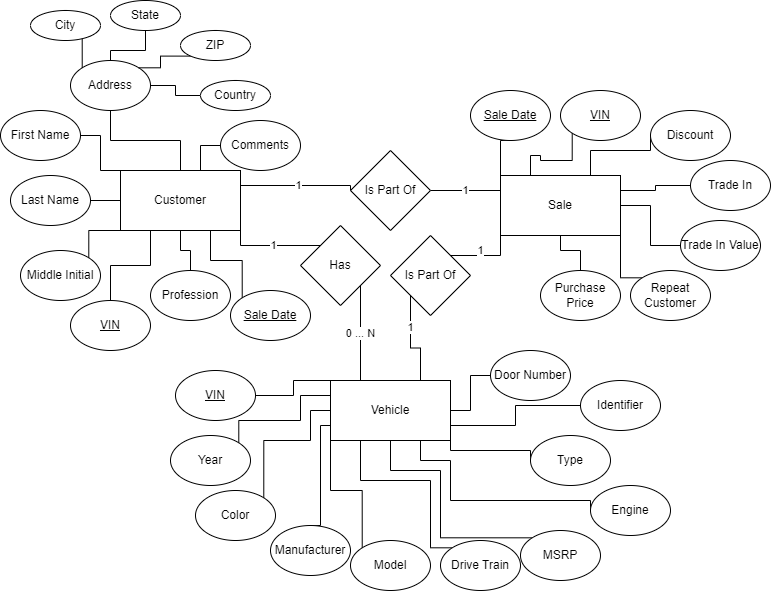

The diagram above was exported from draw.io. Its source (the exported page's mxGraphModel, read from the mxfile embedded in the PNG):
<mxGraphModel dx="988" dy="582" grid="1" gridSize="10" guides="1" tooltips="1" connect="1" arrows="1" fold="1" page="1" pageScale="1" pageWidth="850" pageHeight="1100" math="0" shadow="0" extFonts="Permanent Marker^https://fonts.googleapis.com/css?family=Permanent+Marker">
  <root>
    <mxCell id="0" />
    <mxCell id="1" parent="0" />
    <mxCell id="QbFRDrq9OHAnYULUhJMN-68" style="edgeStyle=orthogonalEdgeStyle;rounded=0;orthogonalLoop=1;jettySize=auto;html=1;exitX=0;exitY=1;exitDx=0;exitDy=0;entryX=1;entryY=0;entryDx=0;entryDy=0;endArrow=none;endFill=0;" parent="1" source="QbFRDrq9OHAnYULUhJMN-6" target="QbFRDrq9OHAnYULUhJMN-67" edge="1">
      <mxGeometry relative="1" as="geometry">
        <Array as="points">
          <mxPoint x="98" y="280" />
        </Array>
      </mxGeometry>
    </mxCell>
    <mxCell id="yucVVNu-49GvE-tczd0_-42" style="edgeStyle=orthogonalEdgeStyle;rounded=0;orthogonalLoop=1;jettySize=auto;html=1;exitX=1;exitY=0;exitDx=0;exitDy=0;entryX=0;entryY=0.5;entryDx=0;entryDy=0;endArrow=none;endFill=0;" edge="1" parent="1" source="QbFRDrq9OHAnYULUhJMN-6" target="yucVVNu-49GvE-tczd0_-41">
      <mxGeometry relative="1" as="geometry">
        <Array as="points">
          <mxPoint x="210" y="220" />
          <mxPoint x="210" y="195" />
        </Array>
      </mxGeometry>
    </mxCell>
    <mxCell id="yucVVNu-49GvE-tczd0_-43" style="edgeStyle=orthogonalEdgeStyle;rounded=0;orthogonalLoop=1;jettySize=auto;html=1;endArrow=none;endFill=0;exitX=0.5;exitY=1;exitDx=0;exitDy=0;" edge="1" parent="1" source="QbFRDrq9OHAnYULUhJMN-6" target="yucVVNu-49GvE-tczd0_-40">
      <mxGeometry relative="1" as="geometry">
        <mxPoint x="190" y="290" as="sourcePoint" />
      </mxGeometry>
    </mxCell>
    <mxCell id="yucVVNu-49GvE-tczd0_-44" style="edgeStyle=orthogonalEdgeStyle;rounded=0;orthogonalLoop=1;jettySize=auto;html=1;exitX=0.25;exitY=1;exitDx=0;exitDy=0;entryX=0.5;entryY=0;entryDx=0;entryDy=0;endArrow=none;endFill=0;" edge="1" parent="1" source="QbFRDrq9OHAnYULUhJMN-6" target="QbFRDrq9OHAnYULUhJMN-69">
      <mxGeometry relative="1" as="geometry" />
    </mxCell>
    <mxCell id="yucVVNu-49GvE-tczd0_-88" value="1" style="edgeStyle=orthogonalEdgeStyle;rounded=0;orthogonalLoop=1;jettySize=auto;html=1;exitX=1;exitY=0.25;exitDx=0;exitDy=0;entryX=0;entryY=0.5;entryDx=0;entryDy=0;endArrow=none;endFill=0;" edge="1" parent="1" source="QbFRDrq9OHAnYULUhJMN-6" target="yucVVNu-49GvE-tczd0_-85">
      <mxGeometry relative="1" as="geometry">
        <Array as="points">
          <mxPoint x="360" y="235" />
        </Array>
      </mxGeometry>
    </mxCell>
    <mxCell id="yucVVNu-49GvE-tczd0_-90" value="1" style="edgeStyle=orthogonalEdgeStyle;rounded=0;orthogonalLoop=1;jettySize=auto;html=1;exitX=1;exitY=1;exitDx=0;exitDy=0;entryX=0;entryY=0;entryDx=0;entryDy=0;endArrow=none;endFill=0;" edge="1" parent="1" source="QbFRDrq9OHAnYULUhJMN-6" target="yucVVNu-49GvE-tczd0_-87">
      <mxGeometry relative="1" as="geometry">
        <Array as="points">
          <mxPoint x="250" y="295" />
        </Array>
      </mxGeometry>
    </mxCell>
    <mxCell id="QbFRDrq9OHAnYULUhJMN-6" value="Customer" style="rounded=0;whiteSpace=wrap;html=1;" parent="1" vertex="1">
      <mxGeometry x="130" y="220" width="120" height="60" as="geometry" />
    </mxCell>
    <mxCell id="QbFRDrq9OHAnYULUhJMN-24" style="edgeStyle=orthogonalEdgeStyle;rounded=0;orthogonalLoop=1;jettySize=auto;html=1;exitX=0.5;exitY=1;exitDx=0;exitDy=0;endArrow=none;endFill=0;" parent="1" source="QbFRDrq9OHAnYULUhJMN-9" target="QbFRDrq9OHAnYULUhJMN-6" edge="1">
      <mxGeometry relative="1" as="geometry" />
    </mxCell>
    <mxCell id="QbFRDrq9OHAnYULUhJMN-9" value="Address" style="ellipse;whiteSpace=wrap;html=1;" parent="1" vertex="1">
      <mxGeometry x="80" y="110" width="80" height="50" as="geometry" />
    </mxCell>
    <mxCell id="QbFRDrq9OHAnYULUhJMN-25" style="edgeStyle=orthogonalEdgeStyle;rounded=0;orthogonalLoop=1;jettySize=auto;html=1;exitX=1;exitY=0.5;exitDx=0;exitDy=0;entryX=0.25;entryY=0;entryDx=0;entryDy=0;endArrow=none;endFill=0;" parent="1" source="QbFRDrq9OHAnYULUhJMN-10" target="QbFRDrq9OHAnYULUhJMN-6" edge="1">
      <mxGeometry relative="1" as="geometry">
        <Array as="points">
          <mxPoint x="110" y="185" />
          <mxPoint x="110" y="220" />
        </Array>
      </mxGeometry>
    </mxCell>
    <mxCell id="QbFRDrq9OHAnYULUhJMN-10" value="First Name" style="ellipse;whiteSpace=wrap;html=1;" parent="1" vertex="1">
      <mxGeometry x="10" y="160" width="80" height="50" as="geometry" />
    </mxCell>
    <mxCell id="QbFRDrq9OHAnYULUhJMN-26" style="edgeStyle=orthogonalEdgeStyle;rounded=0;orthogonalLoop=1;jettySize=auto;html=1;exitX=1;exitY=0.5;exitDx=0;exitDy=0;entryX=0;entryY=0.5;entryDx=0;entryDy=0;endArrow=none;endFill=0;" parent="1" source="QbFRDrq9OHAnYULUhJMN-12" target="QbFRDrq9OHAnYULUhJMN-6" edge="1">
      <mxGeometry relative="1" as="geometry" />
    </mxCell>
    <mxCell id="QbFRDrq9OHAnYULUhJMN-12" value="Last Name" style="ellipse;whiteSpace=wrap;html=1;" parent="1" vertex="1">
      <mxGeometry x="20" y="225" width="80" height="50" as="geometry" />
    </mxCell>
    <mxCell id="QbFRDrq9OHAnYULUhJMN-19" style="edgeStyle=orthogonalEdgeStyle;rounded=0;orthogonalLoop=1;jettySize=auto;html=1;exitX=1;exitY=1;exitDx=0;exitDy=0;entryX=0;entryY=0;entryDx=0;entryDy=0;endArrow=none;endFill=0;" parent="1" source="QbFRDrq9OHAnYULUhJMN-14" target="QbFRDrq9OHAnYULUhJMN-9" edge="1">
      <mxGeometry relative="1" as="geometry" />
    </mxCell>
    <mxCell id="QbFRDrq9OHAnYULUhJMN-14" value="City" style="ellipse;whiteSpace=wrap;html=1;" parent="1" vertex="1">
      <mxGeometry x="40" y="60" width="70" height="30" as="geometry" />
    </mxCell>
    <mxCell id="QbFRDrq9OHAnYULUhJMN-21" style="edgeStyle=orthogonalEdgeStyle;rounded=0;orthogonalLoop=1;jettySize=auto;html=1;exitX=0.5;exitY=1;exitDx=0;exitDy=0;entryX=0.5;entryY=0;entryDx=0;entryDy=0;endArrow=none;endFill=0;" parent="1" source="QbFRDrq9OHAnYULUhJMN-15" target="QbFRDrq9OHAnYULUhJMN-9" edge="1">
      <mxGeometry relative="1" as="geometry" />
    </mxCell>
    <mxCell id="QbFRDrq9OHAnYULUhJMN-15" value="State" style="ellipse;whiteSpace=wrap;html=1;" parent="1" vertex="1">
      <mxGeometry x="120" y="50" width="70" height="30" as="geometry" />
    </mxCell>
    <mxCell id="QbFRDrq9OHAnYULUhJMN-22" style="edgeStyle=orthogonalEdgeStyle;rounded=0;orthogonalLoop=1;jettySize=auto;html=1;exitX=0;exitY=1;exitDx=0;exitDy=0;entryX=1;entryY=0;entryDx=0;entryDy=0;endArrow=none;endFill=0;" parent="1" source="QbFRDrq9OHAnYULUhJMN-16" target="QbFRDrq9OHAnYULUhJMN-9" edge="1">
      <mxGeometry relative="1" as="geometry" />
    </mxCell>
    <mxCell id="QbFRDrq9OHAnYULUhJMN-16" value="ZIP" style="ellipse;whiteSpace=wrap;html=1;" parent="1" vertex="1">
      <mxGeometry x="190" y="80" width="70" height="30" as="geometry" />
    </mxCell>
    <mxCell id="QbFRDrq9OHAnYULUhJMN-23" style="edgeStyle=orthogonalEdgeStyle;rounded=0;orthogonalLoop=1;jettySize=auto;html=1;exitX=0;exitY=0.5;exitDx=0;exitDy=0;endArrow=none;endFill=0;" parent="1" source="QbFRDrq9OHAnYULUhJMN-17" target="QbFRDrq9OHAnYULUhJMN-9" edge="1">
      <mxGeometry relative="1" as="geometry" />
    </mxCell>
    <mxCell id="QbFRDrq9OHAnYULUhJMN-17" value="Country" style="ellipse;whiteSpace=wrap;html=1;" parent="1" vertex="1">
      <mxGeometry x="210" y="130" width="70" height="30" as="geometry" />
    </mxCell>
    <mxCell id="yucVVNu-49GvE-tczd0_-89" value="1" style="edgeStyle=orthogonalEdgeStyle;rounded=0;orthogonalLoop=1;jettySize=auto;html=1;exitX=0;exitY=0.25;exitDx=0;exitDy=0;entryX=1;entryY=0.5;entryDx=0;entryDy=0;endArrow=none;endFill=0;" edge="1" parent="1" source="QbFRDrq9OHAnYULUhJMN-63" target="yucVVNu-49GvE-tczd0_-85">
      <mxGeometry relative="1" as="geometry" />
    </mxCell>
    <mxCell id="QbFRDrq9OHAnYULUhJMN-63" value="Sale" style="rounded=0;whiteSpace=wrap;html=1;" parent="1" vertex="1">
      <mxGeometry x="510" y="225" width="120" height="60" as="geometry" />
    </mxCell>
    <mxCell id="QbFRDrq9OHAnYULUhJMN-64" value="Vehicle" style="rounded=0;whiteSpace=wrap;html=1;" parent="1" vertex="1">
      <mxGeometry x="340" y="430" width="120" height="60" as="geometry" />
    </mxCell>
    <mxCell id="QbFRDrq9OHAnYULUhJMN-67" value="Middle Initial" style="ellipse;whiteSpace=wrap;html=1;" parent="1" vertex="1">
      <mxGeometry x="30" y="300" width="80" height="50" as="geometry" />
    </mxCell>
    <mxCell id="QbFRDrq9OHAnYULUhJMN-69" value="&lt;u&gt;VIN&lt;/u&gt;" style="ellipse;whiteSpace=wrap;html=1;" parent="1" vertex="1">
      <mxGeometry x="80" y="350" width="80" height="50" as="geometry" />
    </mxCell>
    <mxCell id="yucVVNu-49GvE-tczd0_-40" value="Profession" style="ellipse;whiteSpace=wrap;html=1;" vertex="1" parent="1">
      <mxGeometry x="160" y="320" width="80" height="50" as="geometry" />
    </mxCell>
    <mxCell id="yucVVNu-49GvE-tczd0_-41" value="Comments" style="ellipse;whiteSpace=wrap;html=1;" vertex="1" parent="1">
      <mxGeometry x="230" y="170" width="80" height="50" as="geometry" />
    </mxCell>
    <mxCell id="yucVVNu-49GvE-tczd0_-47" style="edgeStyle=orthogonalEdgeStyle;rounded=0;orthogonalLoop=1;jettySize=auto;html=1;exitX=0;exitY=0;exitDx=0;exitDy=0;entryX=0.75;entryY=1;entryDx=0;entryDy=0;endArrow=none;endFill=0;" edge="1" parent="1" source="yucVVNu-49GvE-tczd0_-46" target="QbFRDrq9OHAnYULUhJMN-6">
      <mxGeometry relative="1" as="geometry" />
    </mxCell>
    <mxCell id="yucVVNu-49GvE-tczd0_-46" value="&lt;u&gt;Sale Date&lt;/u&gt;" style="ellipse;whiteSpace=wrap;html=1;" vertex="1" parent="1">
      <mxGeometry x="240" y="340" width="80" height="50" as="geometry" />
    </mxCell>
    <mxCell id="yucVVNu-49GvE-tczd0_-55" style="edgeStyle=orthogonalEdgeStyle;rounded=0;orthogonalLoop=1;jettySize=auto;html=1;exitX=0.5;exitY=1;exitDx=0;exitDy=0;entryX=0;entryY=0;entryDx=0;entryDy=0;endArrow=none;endFill=0;" edge="1" parent="1" source="yucVVNu-49GvE-tczd0_-48" target="QbFRDrq9OHAnYULUhJMN-63">
      <mxGeometry relative="1" as="geometry" />
    </mxCell>
    <mxCell id="yucVVNu-49GvE-tczd0_-48" value="&lt;u&gt;Sale Date&lt;/u&gt;" style="ellipse;whiteSpace=wrap;html=1;" vertex="1" parent="1">
      <mxGeometry x="480" y="140" width="80" height="50" as="geometry" />
    </mxCell>
    <mxCell id="yucVVNu-49GvE-tczd0_-56" style="edgeStyle=orthogonalEdgeStyle;rounded=0;orthogonalLoop=1;jettySize=auto;html=1;exitX=0;exitY=1;exitDx=0;exitDy=0;entryX=0.25;entryY=0;entryDx=0;entryDy=0;endArrow=none;endFill=0;" edge="1" parent="1" source="yucVVNu-49GvE-tczd0_-49" target="QbFRDrq9OHAnYULUhJMN-63">
      <mxGeometry relative="1" as="geometry" />
    </mxCell>
    <mxCell id="yucVVNu-49GvE-tczd0_-49" value="&lt;u&gt;VIN&lt;/u&gt;" style="ellipse;whiteSpace=wrap;html=1;" vertex="1" parent="1">
      <mxGeometry x="570" y="140" width="80" height="50" as="geometry" />
    </mxCell>
    <mxCell id="yucVVNu-49GvE-tczd0_-57" style="edgeStyle=orthogonalEdgeStyle;rounded=0;orthogonalLoop=1;jettySize=auto;html=1;exitX=0;exitY=0.5;exitDx=0;exitDy=0;entryX=0.75;entryY=0;entryDx=0;entryDy=0;endArrow=none;endFill=0;" edge="1" parent="1" source="yucVVNu-49GvE-tczd0_-50" target="QbFRDrq9OHAnYULUhJMN-63">
      <mxGeometry relative="1" as="geometry">
        <Array as="points">
          <mxPoint x="660" y="200" />
          <mxPoint x="600" y="200" />
        </Array>
      </mxGeometry>
    </mxCell>
    <mxCell id="yucVVNu-49GvE-tczd0_-50" value="Discount" style="ellipse;whiteSpace=wrap;html=1;" vertex="1" parent="1">
      <mxGeometry x="660" y="160" width="80" height="50" as="geometry" />
    </mxCell>
    <mxCell id="yucVVNu-49GvE-tczd0_-58" style="edgeStyle=orthogonalEdgeStyle;rounded=0;orthogonalLoop=1;jettySize=auto;html=1;exitX=0;exitY=0.5;exitDx=0;exitDy=0;entryX=1;entryY=0.25;entryDx=0;entryDy=0;endArrow=none;endFill=0;" edge="1" parent="1" source="yucVVNu-49GvE-tczd0_-51" target="QbFRDrq9OHAnYULUhJMN-63">
      <mxGeometry relative="1" as="geometry" />
    </mxCell>
    <mxCell id="yucVVNu-49GvE-tczd0_-51" value="Trade In" style="ellipse;whiteSpace=wrap;html=1;" vertex="1" parent="1">
      <mxGeometry x="700" y="210" width="80" height="50" as="geometry" />
    </mxCell>
    <mxCell id="yucVVNu-49GvE-tczd0_-59" style="edgeStyle=orthogonalEdgeStyle;rounded=0;orthogonalLoop=1;jettySize=auto;html=1;exitX=0;exitY=0.5;exitDx=0;exitDy=0;entryX=1;entryY=0.5;entryDx=0;entryDy=0;endArrow=none;endFill=0;" edge="1" parent="1" source="yucVVNu-49GvE-tczd0_-52" target="QbFRDrq9OHAnYULUhJMN-63">
      <mxGeometry relative="1" as="geometry" />
    </mxCell>
    <mxCell id="yucVVNu-49GvE-tczd0_-52" value="Trade In Value" style="ellipse;whiteSpace=wrap;html=1;" vertex="1" parent="1">
      <mxGeometry x="690" y="270" width="80" height="50" as="geometry" />
    </mxCell>
    <mxCell id="yucVVNu-49GvE-tczd0_-60" style="edgeStyle=orthogonalEdgeStyle;rounded=0;orthogonalLoop=1;jettySize=auto;html=1;exitX=0;exitY=0;exitDx=0;exitDy=0;entryX=1;entryY=1;entryDx=0;entryDy=0;endArrow=none;endFill=0;" edge="1" parent="1" source="yucVVNu-49GvE-tczd0_-53" target="QbFRDrq9OHAnYULUhJMN-63">
      <mxGeometry relative="1" as="geometry">
        <Array as="points">
          <mxPoint x="630" y="327" />
        </Array>
      </mxGeometry>
    </mxCell>
    <mxCell id="yucVVNu-49GvE-tczd0_-53" value="Repeat Customer" style="ellipse;whiteSpace=wrap;html=1;" vertex="1" parent="1">
      <mxGeometry x="640" y="320" width="80" height="50" as="geometry" />
    </mxCell>
    <mxCell id="yucVVNu-49GvE-tczd0_-61" style="edgeStyle=orthogonalEdgeStyle;rounded=0;orthogonalLoop=1;jettySize=auto;html=1;exitX=0.5;exitY=0;exitDx=0;exitDy=0;entryX=0.5;entryY=1;entryDx=0;entryDy=0;endArrow=none;endFill=0;" edge="1" parent="1" source="yucVVNu-49GvE-tczd0_-54" target="QbFRDrq9OHAnYULUhJMN-63">
      <mxGeometry relative="1" as="geometry" />
    </mxCell>
    <mxCell id="yucVVNu-49GvE-tczd0_-54" value="Purchase Price" style="ellipse;whiteSpace=wrap;html=1;" vertex="1" parent="1">
      <mxGeometry x="550" y="320" width="80" height="50" as="geometry" />
    </mxCell>
    <mxCell id="yucVVNu-49GvE-tczd0_-74" style="edgeStyle=orthogonalEdgeStyle;rounded=0;orthogonalLoop=1;jettySize=auto;html=1;exitX=1;exitY=0.5;exitDx=0;exitDy=0;entryX=0;entryY=0;entryDx=0;entryDy=0;endArrow=none;endFill=0;" edge="1" parent="1" source="yucVVNu-49GvE-tczd0_-62" target="QbFRDrq9OHAnYULUhJMN-64">
      <mxGeometry relative="1" as="geometry">
        <Array as="points">
          <mxPoint x="303" y="445" />
          <mxPoint x="303" y="430" />
        </Array>
      </mxGeometry>
    </mxCell>
    <mxCell id="yucVVNu-49GvE-tczd0_-62" value="&lt;u&gt;VIN&lt;/u&gt;" style="ellipse;whiteSpace=wrap;html=1;" vertex="1" parent="1">
      <mxGeometry x="185" y="420" width="80" height="50" as="geometry" />
    </mxCell>
    <mxCell id="yucVVNu-49GvE-tczd0_-75" style="edgeStyle=orthogonalEdgeStyle;rounded=0;orthogonalLoop=1;jettySize=auto;html=1;exitX=1;exitY=0;exitDx=0;exitDy=0;entryX=0;entryY=0.25;entryDx=0;entryDy=0;endArrow=none;endFill=0;" edge="1" parent="1" source="yucVVNu-49GvE-tczd0_-63" target="QbFRDrq9OHAnYULUhJMN-64">
      <mxGeometry relative="1" as="geometry">
        <Array as="points">
          <mxPoint x="248" y="470" />
          <mxPoint x="310" y="470" />
          <mxPoint x="310" y="445" />
        </Array>
      </mxGeometry>
    </mxCell>
    <mxCell id="yucVVNu-49GvE-tczd0_-63" value="Year" style="ellipse;whiteSpace=wrap;html=1;" vertex="1" parent="1">
      <mxGeometry x="180" y="485" width="80" height="50" as="geometry" />
    </mxCell>
    <mxCell id="yucVVNu-49GvE-tczd0_-77" style="edgeStyle=orthogonalEdgeStyle;rounded=0;orthogonalLoop=1;jettySize=auto;html=1;exitX=0.5;exitY=0;exitDx=0;exitDy=0;entryX=0;entryY=0.75;entryDx=0;entryDy=0;endArrow=none;endFill=0;" edge="1" parent="1" source="yucVVNu-49GvE-tczd0_-64" target="QbFRDrq9OHAnYULUhJMN-64">
      <mxGeometry relative="1" as="geometry">
        <Array as="points">
          <mxPoint x="330" y="575" />
          <mxPoint x="330" y="475" />
        </Array>
      </mxGeometry>
    </mxCell>
    <mxCell id="yucVVNu-49GvE-tczd0_-64" value="Manufacturer" style="ellipse;whiteSpace=wrap;html=1;" vertex="1" parent="1">
      <mxGeometry x="280" y="575" width="80" height="50" as="geometry" />
    </mxCell>
    <mxCell id="yucVVNu-49GvE-tczd0_-78" style="edgeStyle=orthogonalEdgeStyle;rounded=0;orthogonalLoop=1;jettySize=auto;html=1;exitX=0;exitY=0;exitDx=0;exitDy=0;entryX=0;entryY=1;entryDx=0;entryDy=0;endArrow=none;endFill=0;" edge="1" parent="1" source="yucVVNu-49GvE-tczd0_-65" target="QbFRDrq9OHAnYULUhJMN-64">
      <mxGeometry relative="1" as="geometry" />
    </mxCell>
    <mxCell id="yucVVNu-49GvE-tczd0_-65" value="Model" style="ellipse;whiteSpace=wrap;html=1;" vertex="1" parent="1">
      <mxGeometry x="360" y="590" width="80" height="50" as="geometry" />
    </mxCell>
    <mxCell id="yucVVNu-49GvE-tczd0_-79" style="edgeStyle=orthogonalEdgeStyle;rounded=0;orthogonalLoop=1;jettySize=auto;html=1;exitX=0;exitY=0;exitDx=0;exitDy=0;entryX=0.25;entryY=1;entryDx=0;entryDy=0;endArrow=none;endFill=0;" edge="1" parent="1" source="yucVVNu-49GvE-tczd0_-66" target="QbFRDrq9OHAnYULUhJMN-64">
      <mxGeometry relative="1" as="geometry">
        <Array as="points">
          <mxPoint x="440" y="597" />
          <mxPoint x="440" y="530" />
          <mxPoint x="370" y="530" />
        </Array>
      </mxGeometry>
    </mxCell>
    <mxCell id="yucVVNu-49GvE-tczd0_-66" value="Drive Train" style="ellipse;whiteSpace=wrap;html=1;" vertex="1" parent="1">
      <mxGeometry x="450" y="590" width="80" height="50" as="geometry" />
    </mxCell>
    <mxCell id="yucVVNu-49GvE-tczd0_-81" style="edgeStyle=orthogonalEdgeStyle;rounded=0;orthogonalLoop=1;jettySize=auto;html=1;exitX=0;exitY=0.5;exitDx=0;exitDy=0;entryX=0.75;entryY=1;entryDx=0;entryDy=0;endArrow=none;endFill=0;" edge="1" parent="1" source="yucVVNu-49GvE-tczd0_-67" target="QbFRDrq9OHAnYULUhJMN-64">
      <mxGeometry relative="1" as="geometry">
        <Array as="points">
          <mxPoint x="600" y="550" />
          <mxPoint x="460" y="550" />
          <mxPoint x="460" y="510" />
          <mxPoint x="430" y="510" />
        </Array>
      </mxGeometry>
    </mxCell>
    <mxCell id="yucVVNu-49GvE-tczd0_-67" value="Engine" style="ellipse;whiteSpace=wrap;html=1;" vertex="1" parent="1">
      <mxGeometry x="600" y="535" width="80" height="50" as="geometry" />
    </mxCell>
    <mxCell id="yucVVNu-49GvE-tczd0_-83" style="edgeStyle=orthogonalEdgeStyle;rounded=0;orthogonalLoop=1;jettySize=auto;html=1;exitX=0;exitY=0.5;exitDx=0;exitDy=0;entryX=1;entryY=0.75;entryDx=0;entryDy=0;endArrow=none;endFill=0;" edge="1" parent="1" source="yucVVNu-49GvE-tczd0_-69" target="QbFRDrq9OHAnYULUhJMN-64">
      <mxGeometry relative="1" as="geometry" />
    </mxCell>
    <mxCell id="yucVVNu-49GvE-tczd0_-69" value="Identifier" style="ellipse;whiteSpace=wrap;html=1;" vertex="1" parent="1">
      <mxGeometry x="590" y="430" width="80" height="50" as="geometry" />
    </mxCell>
    <mxCell id="yucVVNu-49GvE-tczd0_-84" style="edgeStyle=orthogonalEdgeStyle;rounded=0;orthogonalLoop=1;jettySize=auto;html=1;exitX=0;exitY=0.5;exitDx=0;exitDy=0;entryX=1;entryY=0.5;entryDx=0;entryDy=0;endArrow=none;endFill=0;" edge="1" parent="1" source="yucVVNu-49GvE-tczd0_-70" target="QbFRDrq9OHAnYULUhJMN-64">
      <mxGeometry relative="1" as="geometry" />
    </mxCell>
    <mxCell id="yucVVNu-49GvE-tczd0_-70" value="Door Number" style="ellipse;whiteSpace=wrap;html=1;" vertex="1" parent="1">
      <mxGeometry x="500" y="400" width="80" height="50" as="geometry" />
    </mxCell>
    <mxCell id="yucVVNu-49GvE-tczd0_-76" style="edgeStyle=orthogonalEdgeStyle;rounded=0;orthogonalLoop=1;jettySize=auto;html=1;exitX=1;exitY=0;exitDx=0;exitDy=0;entryX=0;entryY=0.5;entryDx=0;entryDy=0;endArrow=none;endFill=0;" edge="1" parent="1" source="yucVVNu-49GvE-tczd0_-71" target="QbFRDrq9OHAnYULUhJMN-64">
      <mxGeometry relative="1" as="geometry">
        <Array as="points">
          <mxPoint x="273" y="490" />
          <mxPoint x="320" y="490" />
          <mxPoint x="320" y="460" />
        </Array>
      </mxGeometry>
    </mxCell>
    <mxCell id="yucVVNu-49GvE-tczd0_-71" value="Color" style="ellipse;whiteSpace=wrap;html=1;" vertex="1" parent="1">
      <mxGeometry x="205" y="540" width="80" height="50" as="geometry" />
    </mxCell>
    <mxCell id="yucVVNu-49GvE-tczd0_-82" style="edgeStyle=orthogonalEdgeStyle;rounded=0;orthogonalLoop=1;jettySize=auto;html=1;exitX=0;exitY=0.5;exitDx=0;exitDy=0;entryX=1;entryY=1;entryDx=0;entryDy=0;endArrow=none;endFill=0;" edge="1" parent="1" source="yucVVNu-49GvE-tczd0_-72" target="QbFRDrq9OHAnYULUhJMN-64">
      <mxGeometry relative="1" as="geometry">
        <Array as="points">
          <mxPoint x="540" y="500" />
          <mxPoint x="460" y="500" />
        </Array>
      </mxGeometry>
    </mxCell>
    <mxCell id="yucVVNu-49GvE-tczd0_-72" value="Type" style="ellipse;whiteSpace=wrap;html=1;" vertex="1" parent="1">
      <mxGeometry x="540" y="485" width="80" height="50" as="geometry" />
    </mxCell>
    <mxCell id="yucVVNu-49GvE-tczd0_-80" style="edgeStyle=orthogonalEdgeStyle;rounded=0;orthogonalLoop=1;jettySize=auto;html=1;exitX=0;exitY=0;exitDx=0;exitDy=0;entryX=0.5;entryY=1;entryDx=0;entryDy=0;endArrow=none;endFill=0;" edge="1" parent="1" source="yucVVNu-49GvE-tczd0_-73" target="QbFRDrq9OHAnYULUhJMN-64">
      <mxGeometry relative="1" as="geometry">
        <Array as="points">
          <mxPoint x="450" y="587" />
          <mxPoint x="450" y="520" />
          <mxPoint x="400" y="520" />
        </Array>
      </mxGeometry>
    </mxCell>
    <mxCell id="yucVVNu-49GvE-tczd0_-73" value="MSRP" style="ellipse;whiteSpace=wrap;html=1;" vertex="1" parent="1">
      <mxGeometry x="530" y="580" width="80" height="50" as="geometry" />
    </mxCell>
    <mxCell id="yucVVNu-49GvE-tczd0_-85" value="Is Part Of" style="rhombus;whiteSpace=wrap;html=1;" vertex="1" parent="1">
      <mxGeometry x="360" y="200" width="80" height="80" as="geometry" />
    </mxCell>
    <mxCell id="yucVVNu-49GvE-tczd0_-92" value="1" style="edgeStyle=orthogonalEdgeStyle;rounded=0;orthogonalLoop=1;jettySize=auto;html=1;exitX=0;exitY=1;exitDx=0;exitDy=0;entryX=0.75;entryY=0;entryDx=0;entryDy=0;endArrow=none;endFill=0;" edge="1" parent="1" source="yucVVNu-49GvE-tczd0_-86" target="QbFRDrq9OHAnYULUhJMN-64">
      <mxGeometry x="-0.3333" relative="1" as="geometry">
        <mxPoint as="offset" />
      </mxGeometry>
    </mxCell>
    <mxCell id="yucVVNu-49GvE-tczd0_-93" value="1" style="edgeStyle=orthogonalEdgeStyle;rounded=0;orthogonalLoop=1;jettySize=auto;html=1;exitX=1;exitY=0;exitDx=0;exitDy=0;entryX=0;entryY=1;entryDx=0;entryDy=0;endArrow=none;endFill=0;" edge="1" parent="1" source="yucVVNu-49GvE-tczd0_-86" target="QbFRDrq9OHAnYULUhJMN-63">
      <mxGeometry x="-0.1429" y="5" relative="1" as="geometry">
        <mxPoint as="offset" />
      </mxGeometry>
    </mxCell>
    <mxCell id="yucVVNu-49GvE-tczd0_-86" value="Is Part Of" style="rhombus;whiteSpace=wrap;html=1;" vertex="1" parent="1">
      <mxGeometry x="400" y="285" width="80" height="80" as="geometry" />
    </mxCell>
    <mxCell id="yucVVNu-49GvE-tczd0_-95" value="0 ... N" style="edgeStyle=orthogonalEdgeStyle;rounded=0;orthogonalLoop=1;jettySize=auto;html=1;exitX=1;exitY=1;exitDx=0;exitDy=0;entryX=0.25;entryY=0;entryDx=0;entryDy=0;endArrow=none;endFill=0;" edge="1" parent="1" source="yucVVNu-49GvE-tczd0_-87" target="QbFRDrq9OHAnYULUhJMN-64">
      <mxGeometry relative="1" as="geometry" />
    </mxCell>
    <mxCell id="yucVVNu-49GvE-tczd0_-87" value="Has" style="rhombus;whiteSpace=wrap;html=1;" vertex="1" parent="1">
      <mxGeometry x="310" y="275" width="80" height="80" as="geometry" />
    </mxCell>
  </root>
</mxGraphModel>